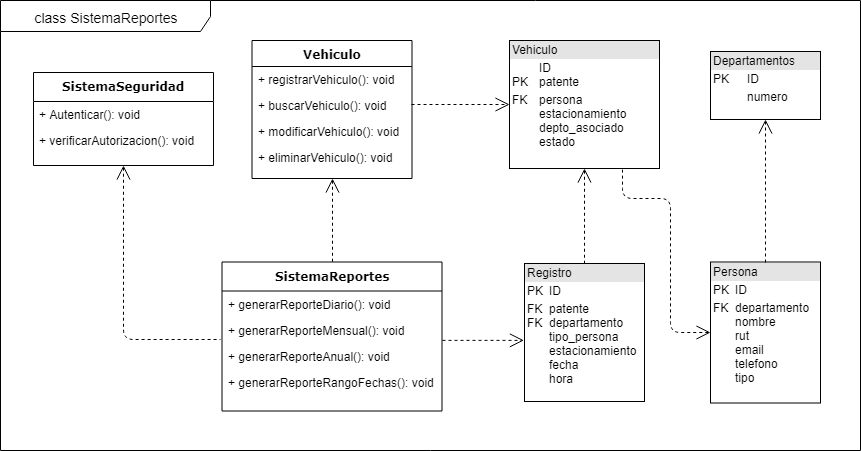

The diagram above was exported from draw.io. Its source (the exported page's mxGraphModel, read from the mxfile embedded in the PNG):
<mxGraphModel dx="840" dy="403" grid="1" gridSize="10" guides="1" tooltips="1" connect="1" arrows="1" fold="1" page="1" pageScale="1" pageWidth="1100" pageHeight="850" background="#ffffff" math="0" shadow="0">
  <root>
    <mxCell id="0" />
    <mxCell id="1" parent="0" />
    <mxCell id="GkAajKtFIGLuhse4K5WX-2" value="&lt;font style=&quot;font-size: 14px&quot;&gt;class SistemaReportes&lt;/font&gt;" style="shape=umlFrame;whiteSpace=wrap;html=1;width=210;height=31;" parent="1" vertex="1">
      <mxGeometry x="40" y="40" width="860" height="450" as="geometry" />
    </mxCell>
    <mxCell id="78961159f06e98e8-69" value="SistemaReportes" style="swimlane;html=1;fontStyle=1;align=center;verticalAlign=top;childLayout=stackLayout;horizontal=1;startSize=29;horizontalStack=0;resizeParent=1;resizeLast=0;collapsible=1;marginBottom=0;swimlaneFillColor=#ffffff;rounded=0;shadow=0;comic=0;labelBackgroundColor=none;strokeColor=#000000;strokeWidth=1;fillColor=none;fontFamily=Verdana;fontSize=12;fontColor=#000000;" parent="1" vertex="1">
      <mxGeometry x="261.5" y="301.5" width="220" height="149" as="geometry" />
    </mxCell>
    <mxCell id="bjt41eAJjumM9TxY2FZ1-14" value="+ generarReporteDiario(): void" style="text;html=1;strokeColor=none;fillColor=none;align=left;verticalAlign=top;spacingLeft=4;spacingRight=4;whiteSpace=wrap;overflow=hidden;rotatable=0;points=[[0,0.5],[1,0.5]];portConstraint=eastwest;" parent="78961159f06e98e8-69" vertex="1">
      <mxGeometry y="29" width="220" height="26" as="geometry" />
    </mxCell>
    <mxCell id="OLy4SdsyPrmIVAlCDhCh-3" value="+ generarReporteMensual(): void" style="text;html=1;strokeColor=none;fillColor=none;align=left;verticalAlign=top;spacingLeft=4;spacingRight=4;whiteSpace=wrap;overflow=hidden;rotatable=0;points=[[0,0.5],[1,0.5]];portConstraint=eastwest;" parent="78961159f06e98e8-69" vertex="1">
      <mxGeometry y="55" width="220" height="26" as="geometry" />
    </mxCell>
    <mxCell id="OLy4SdsyPrmIVAlCDhCh-2" value="+ generarReporteAnual(): void" style="text;html=1;strokeColor=none;fillColor=none;align=left;verticalAlign=top;spacingLeft=4;spacingRight=4;whiteSpace=wrap;overflow=hidden;rotatable=0;points=[[0,0.5],[1,0.5]];portConstraint=eastwest;" parent="78961159f06e98e8-69" vertex="1">
      <mxGeometry y="81" width="220" height="26" as="geometry" />
    </mxCell>
    <mxCell id="OLy4SdsyPrmIVAlCDhCh-4" value="+ generarReporteRangoFechas(): void" style="text;html=1;strokeColor=none;fillColor=none;align=left;verticalAlign=top;spacingLeft=4;spacingRight=4;whiteSpace=wrap;overflow=hidden;rotatable=0;points=[[0,0.5],[1,0.5]];portConstraint=eastwest;" parent="78961159f06e98e8-69" vertex="1">
      <mxGeometry y="107" width="220" height="26" as="geometry" />
    </mxCell>
    <mxCell id="ipyEARP5-KEgsoyCmI8W-32" value="" style="endArrow=none;html=1;dashed=1;startArrow=open;startFill=0;startSize=12;exitX=0.5;exitY=1;exitDx=0;exitDy=0;entryX=0.5;entryY=0;entryDx=0;entryDy=0;" parent="1" source="OLy4SdsyPrmIVAlCDhCh-8" target="bjt41eAJjumM9TxY2FZ1-28" edge="1">
      <mxGeometry width="50" height="50" relative="1" as="geometry">
        <mxPoint x="624" y="228" as="sourcePoint" />
        <mxPoint x="619" y="308" as="targetPoint" />
      </mxGeometry>
    </mxCell>
    <mxCell id="bjt41eAJjumM9TxY2FZ1-28" value="&lt;div style=&quot;box-sizing: border-box ; width: 100% ; background: #e4e4e4 ; padding: 2px&quot;&gt;Registro&lt;/div&gt;&lt;table style=&quot;width: 100% ; font-size: 1em&quot; cellpadding=&quot;2&quot; cellspacing=&quot;0&quot;&gt;&lt;tbody&gt;&lt;tr&gt;&lt;td&gt;PK&lt;/td&gt;&lt;td&gt;ID&lt;/td&gt;&lt;/tr&gt;&lt;tr&gt;&lt;td&gt;FK&lt;br&gt;FK&lt;br&gt;&lt;br&gt;&lt;br&gt;&lt;br&gt;&lt;br&gt;&lt;/td&gt;&lt;td&gt;patente&lt;br&gt;departamento&lt;br&gt;tipo_persona&lt;br&gt;estacionamiento&lt;br&gt;fecha&lt;br&gt;hora&lt;/td&gt;&lt;/tr&gt;&lt;tr&gt;&lt;td&gt;&lt;/td&gt;&lt;td&gt;&lt;br&gt;&lt;/td&gt;&lt;/tr&gt;&lt;/tbody&gt;&lt;/table&gt;" style="verticalAlign=top;align=left;overflow=fill;html=1;" parent="1" vertex="1">
      <mxGeometry x="564" y="303" width="120" height="138" as="geometry" />
    </mxCell>
    <mxCell id="OLy4SdsyPrmIVAlCDhCh-5" value="&lt;div style=&quot;box-sizing: border-box ; width: 100% ; background: #e4e4e4 ; padding: 2px&quot;&gt;Persona&lt;/div&gt;&lt;table style=&quot;width: 100% ; font-size: 1em&quot; cellpadding=&quot;2&quot; cellspacing=&quot;0&quot;&gt;&lt;tbody&gt;&lt;tr&gt;&lt;td&gt;PK&lt;/td&gt;&lt;td&gt;ID&lt;/td&gt;&lt;/tr&gt;&lt;tr&gt;&lt;td&gt;FK&lt;br&gt;&lt;br&gt;&lt;br&gt;&lt;br&gt;&lt;br&gt;&lt;br&gt;&lt;/td&gt;&lt;td&gt;departamento&lt;br&gt;nombre&lt;br&gt;rut&lt;br&gt;email&lt;br&gt;telefono&lt;br&gt;tipo&lt;/td&gt;&lt;/tr&gt;&lt;tr&gt;&lt;td&gt;&lt;/td&gt;&lt;td&gt;&lt;br&gt;&lt;br&gt;&lt;/td&gt;&lt;/tr&gt;&lt;/tbody&gt;&lt;/table&gt;" style="verticalAlign=top;align=left;overflow=fill;html=1;" parent="1" vertex="1">
      <mxGeometry x="750" y="301.5" width="110" height="141" as="geometry" />
    </mxCell>
    <mxCell id="OLy4SdsyPrmIVAlCDhCh-6" value="&lt;div style=&quot;box-sizing: border-box ; width: 100% ; background: #e4e4e4 ; padding: 2px&quot;&gt;Departamentos&lt;/div&gt;&lt;table style=&quot;width: 100% ; font-size: 1em&quot; cellpadding=&quot;2&quot; cellspacing=&quot;0&quot;&gt;&lt;tbody&gt;&lt;tr&gt;&lt;td&gt;PK&lt;/td&gt;&lt;td&gt;ID&lt;/td&gt;&lt;/tr&gt;&lt;tr&gt;&lt;td&gt;&lt;br&gt;&lt;/td&gt;&lt;td&gt;numero&lt;/td&gt;&lt;/tr&gt;&lt;tr&gt;&lt;td&gt;&lt;/td&gt;&lt;td&gt;&lt;br&gt;&lt;/td&gt;&lt;/tr&gt;&lt;/tbody&gt;&lt;/table&gt;" style="verticalAlign=top;align=left;overflow=fill;html=1;" parent="1" vertex="1">
      <mxGeometry x="750" y="91" width="110" height="68" as="geometry" />
    </mxCell>
    <mxCell id="OLy4SdsyPrmIVAlCDhCh-7" value="" style="endArrow=open;html=1;dashed=1;startArrow=none;startFill=0;startSize=6;endFill=0;endSize=12;exitX=0.5;exitY=0;exitDx=0;exitDy=0;entryX=0.5;entryY=1;entryDx=0;entryDy=0;" parent="1" source="OLy4SdsyPrmIVAlCDhCh-5" target="OLy4SdsyPrmIVAlCDhCh-6" edge="1">
      <mxGeometry width="50" height="50" relative="1" as="geometry">
        <mxPoint x="958.5" y="43.5" as="sourcePoint" />
        <mxPoint x="958.5" y="88.5" as="targetPoint" />
        <Array as="points" />
      </mxGeometry>
    </mxCell>
    <mxCell id="OLy4SdsyPrmIVAlCDhCh-8" value="&lt;div style=&quot;box-sizing: border-box ; width: 100% ; background: #e4e4e4 ; padding: 2px&quot;&gt;Vehiculo&lt;/div&gt;&lt;table style=&quot;width: 100% ; font-size: 1em&quot; cellpadding=&quot;2&quot; cellspacing=&quot;0&quot;&gt;&lt;tbody&gt;&lt;tr&gt;&lt;td&gt;&lt;br&gt;PK&lt;/td&gt;&lt;td&gt;ID&lt;br&gt;patente&lt;/td&gt;&lt;/tr&gt;&lt;tr&gt;&lt;td&gt;FK&lt;br&gt;&lt;br&gt;&lt;br&gt;&lt;br&gt;&lt;/td&gt;&lt;td&gt;persona&lt;br&gt;estacionamiento&lt;br&gt;depto_asociado&lt;br&gt;estado&lt;/td&gt;&lt;/tr&gt;&lt;tr&gt;&lt;td&gt;&lt;/td&gt;&lt;td&gt;&lt;br&gt;&lt;br&gt;&lt;/td&gt;&lt;/tr&gt;&lt;/tbody&gt;&lt;/table&gt;" style="verticalAlign=top;align=left;overflow=fill;html=1;" parent="1" vertex="1">
      <mxGeometry x="549" y="80" width="150" height="128" as="geometry" />
    </mxCell>
    <mxCell id="OLy4SdsyPrmIVAlCDhCh-11" value="" style="endArrow=none;html=1;dashed=1;startArrow=open;startFill=0;startSize=12;exitX=0;exitY=0.5;exitDx=0;exitDy=0;entryX=0.75;entryY=1;entryDx=0;entryDy=0;" parent="1" source="OLy4SdsyPrmIVAlCDhCh-5" target="OLy4SdsyPrmIVAlCDhCh-8" edge="1">
      <mxGeometry width="50" height="50" relative="1" as="geometry">
        <mxPoint x="634" y="208" as="sourcePoint" />
        <mxPoint x="634" y="298" as="targetPoint" />
        <Array as="points">
          <mxPoint x="710" y="372" />
          <mxPoint x="710" y="238" />
          <mxPoint x="662" y="238" />
        </Array>
      </mxGeometry>
    </mxCell>
    <mxCell id="jwnq4vdWYBaz8wufUEck-3" value="SistemaSeguridad" style="swimlane;html=1;fontStyle=1;align=center;verticalAlign=top;childLayout=stackLayout;horizontal=1;startSize=29;horizontalStack=0;resizeParent=1;resizeLast=0;collapsible=1;marginBottom=0;swimlaneFillColor=#ffffff;rounded=0;shadow=0;comic=0;labelBackgroundColor=none;strokeColor=#000000;strokeWidth=1;fillColor=none;fontFamily=Verdana;fontSize=12;fontColor=#000000;" parent="1" vertex="1">
      <mxGeometry x="73" y="112" width="180" height="93" as="geometry" />
    </mxCell>
    <mxCell id="jwnq4vdWYBaz8wufUEck-4" value="+ Autenticar(): void" style="text;html=1;strokeColor=none;fillColor=none;align=left;verticalAlign=top;spacingLeft=4;spacingRight=4;whiteSpace=wrap;overflow=hidden;rotatable=0;points=[[0,0.5],[1,0.5]];portConstraint=eastwest;" parent="jwnq4vdWYBaz8wufUEck-3" vertex="1">
      <mxGeometry y="29" width="180" height="26" as="geometry" />
    </mxCell>
    <mxCell id="jwnq4vdWYBaz8wufUEck-5" value="+ verificarAutorizacion(): void" style="text;html=1;strokeColor=none;fillColor=none;align=left;verticalAlign=top;spacingLeft=4;spacingRight=4;whiteSpace=wrap;overflow=hidden;rotatable=0;points=[[0,0.5],[1,0.5]];portConstraint=eastwest;" parent="jwnq4vdWYBaz8wufUEck-3" vertex="1">
      <mxGeometry y="55" width="180" height="26" as="geometry" />
    </mxCell>
    <mxCell id="jwnq4vdWYBaz8wufUEck-19" value="" style="endArrow=none;html=1;dashed=1;exitX=0.5;exitY=1;exitDx=0;exitDy=0;entryX=-0.007;entryY=0.865;entryDx=0;entryDy=0;startArrow=open;startFill=0;startSize=12;entryPerimeter=0;" parent="1" source="jwnq4vdWYBaz8wufUEck-3" target="OLy4SdsyPrmIVAlCDhCh-3" edge="1">
      <mxGeometry width="50" height="50" relative="1" as="geometry">
        <mxPoint x="439" y="202" as="sourcePoint" />
        <mxPoint x="439" y="292" as="targetPoint" />
        <Array as="points">
          <mxPoint x="163" y="379" />
        </Array>
      </mxGeometry>
    </mxCell>
    <mxCell id="jwnq4vdWYBaz8wufUEck-20" value="" style="endArrow=open;html=1;exitX=1;exitY=0.5;exitDx=0;exitDy=0;endSize=12;endFill=0;startArrow=none;startFill=0;startSize=6;dashed=1;entryX=-0.002;entryY=0.003;entryDx=0;entryDy=0;entryPerimeter=0;" parent="1" edge="1">
      <mxGeometry width="50" height="50" relative="1" as="geometry">
        <mxPoint x="482" y="379.8571428571429" as="sourcePoint" />
        <mxPoint x="563.4285714285716" y="379.8571428571429" as="targetPoint" />
        <Array as="points" />
      </mxGeometry>
    </mxCell>
    <mxCell id="jwnq4vdWYBaz8wufUEck-21" value="Vehiculo" style="swimlane;html=1;fontStyle=1;align=center;verticalAlign=top;childLayout=stackLayout;horizontal=1;startSize=26;horizontalStack=0;resizeParent=1;resizeLast=0;collapsible=1;marginBottom=0;swimlaneFillColor=#ffffff;rounded=0;shadow=0;comic=0;labelBackgroundColor=none;strokeColor=#000000;strokeWidth=1;fillColor=none;fontFamily=Verdana;fontSize=12;fontColor=#000000;" parent="1" vertex="1">
      <mxGeometry x="291.5" y="80" width="160" height="138" as="geometry" />
    </mxCell>
    <mxCell id="jwnq4vdWYBaz8wufUEck-22" value="+ registrarVehiculo(): void" style="text;html=1;strokeColor=none;fillColor=none;align=left;verticalAlign=top;spacingLeft=4;spacingRight=4;whiteSpace=wrap;overflow=hidden;rotatable=0;points=[[0,0.5],[1,0.5]];portConstraint=eastwest;" parent="jwnq4vdWYBaz8wufUEck-21" vertex="1">
      <mxGeometry y="26" width="160" height="26" as="geometry" />
    </mxCell>
    <mxCell id="jwnq4vdWYBaz8wufUEck-23" value="+ buscarVehiculo(): void" style="text;html=1;strokeColor=none;fillColor=none;align=left;verticalAlign=top;spacingLeft=4;spacingRight=4;whiteSpace=wrap;overflow=hidden;rotatable=0;points=[[0,0.5],[1,0.5]];portConstraint=eastwest;" parent="jwnq4vdWYBaz8wufUEck-21" vertex="1">
      <mxGeometry y="52" width="160" height="26" as="geometry" />
    </mxCell>
    <mxCell id="jwnq4vdWYBaz8wufUEck-24" value="+ modificarVehiculo(): void" style="text;html=1;strokeColor=none;fillColor=none;align=left;verticalAlign=top;spacingLeft=4;spacingRight=4;whiteSpace=wrap;overflow=hidden;rotatable=0;points=[[0,0.5],[1,0.5]];portConstraint=eastwest;" parent="jwnq4vdWYBaz8wufUEck-21" vertex="1">
      <mxGeometry y="78" width="160" height="26" as="geometry" />
    </mxCell>
    <mxCell id="jwnq4vdWYBaz8wufUEck-25" value="+ eliminarVehiculo(): void" style="text;html=1;strokeColor=none;fillColor=none;align=left;verticalAlign=top;spacingLeft=4;spacingRight=4;whiteSpace=wrap;overflow=hidden;rotatable=0;points=[[0,0.5],[1,0.5]];portConstraint=eastwest;" parent="jwnq4vdWYBaz8wufUEck-21" vertex="1">
      <mxGeometry y="104" width="160" height="26" as="geometry" />
    </mxCell>
    <mxCell id="jwnq4vdWYBaz8wufUEck-26" value="" style="endArrow=open;html=1;dashed=1;endFill=0;startSize=6;endSize=12;" parent="1" target="OLy4SdsyPrmIVAlCDhCh-8" edge="1">
      <mxGeometry width="50" height="50" relative="1" as="geometry">
        <mxPoint x="451" y="144" as="sourcePoint" />
        <mxPoint x="580.5" y="164" as="targetPoint" />
      </mxGeometry>
    </mxCell>
    <mxCell id="jwnq4vdWYBaz8wufUEck-27" value="" style="endArrow=none;html=1;dashed=1;startArrow=open;startFill=0;startSize=12;exitX=0.5;exitY=1;exitDx=0;exitDy=0;entryX=0.5;entryY=0;entryDx=0;entryDy=0;" parent="1" source="jwnq4vdWYBaz8wufUEck-21" target="78961159f06e98e8-69" edge="1">
      <mxGeometry width="50" height="50" relative="1" as="geometry">
        <mxPoint x="634.5294117647059" y="217.82352941176475" as="sourcePoint" />
        <mxPoint x="634.5294117647059" y="313.11764705882354" as="targetPoint" />
      </mxGeometry>
    </mxCell>
  </root>
</mxGraphModel>